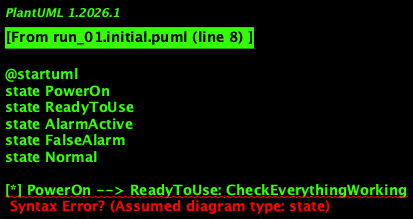

The diagram above was rendered by PlantUML. Its source (embedded in the PNG):
@startuml
state PowerOn
state ReadyToUse
state AlarmActive
state FalseAlarm
state Normal

[*] PowerOn --> ReadyToUse: CheckEverythingWorking

ReadyToUse --> Reset: User_Reset
ReadyToUse --> Activate: User_Activate
ReadyToUse --> Off: User_TurnOff

Activate --> AlarmActive: StartMonitoring
AlarmActive --> FalseAlarm: SensorFalseAlarm
AlarmActive --> Normal: ContinueMonitoring

FalseAlarm --> AlarmActive: TimeEnds
Normal --> PowerOn: SystemProblemDuringStartup

Off --> PowerOn: SystemShutdown
Reset --> ReadyToUse: SystemReset

state PasswordInput
[*] Normal --> PasswordInput: User_EntersPassword
PasswordInput --> Normal: PasswordCorrect
PasswordInput --> Off: PasswordIncorrect
@enduml